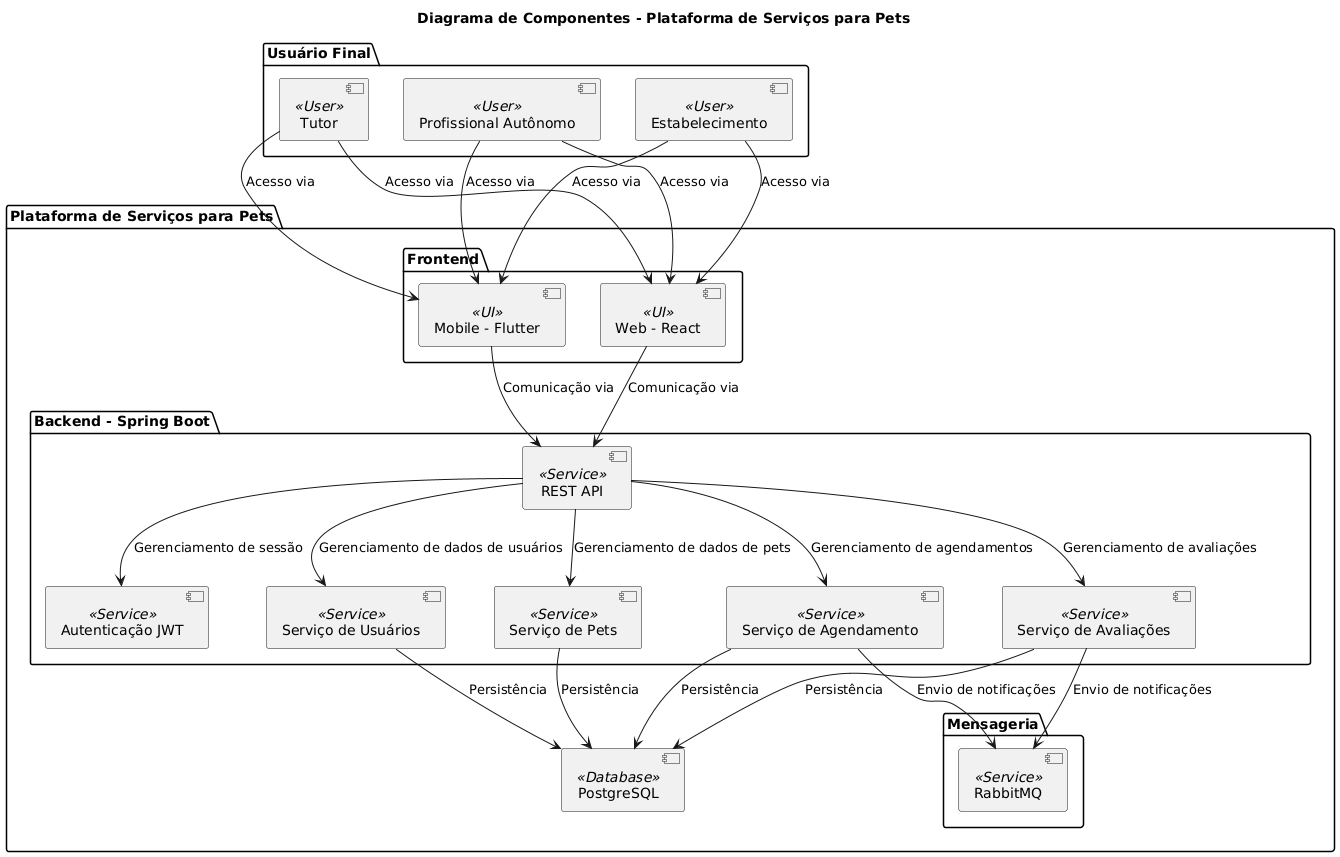

The diagram above was rendered by PlantUML. Its source (embedded in the PNG):
@startuml
title Diagrama de Componentes - Plataforma de Serviços para Pets

package "Plataforma de Serviços para Pets" {
    
    package "Frontend" {
        [Web - React] <<UI>>
        [Mobile - Flutter] <<UI>>
    }
    
    package "Backend - Spring Boot" {
        [REST API] <<Service>>
        [Autenticação JWT] <<Service>>
        [Serviço de Usuários] <<Service>>
        [Serviço de Pets] <<Service>>
        [Serviço de Agendamento] <<Service>>
        [Serviço de Avaliações] <<Service>>
    }

    [PostgreSQL] <<Database>>

    package "Mensageria" {
        [RabbitMQ] <<Service>>
    }
}

package "Usuário Final" {
    [Tutor] <<User>>
    [Profissional Autônomo] <<User>>
    [Estabelecimento] <<User>>
}

' Relacionamentos entre Frontend e Backend
[Web - React] --> [REST API] : Comunicação via
[Mobile - Flutter] --> [REST API] : Comunicação via

' Relacionamentos dos serviços do backend
[REST API] --> [Autenticação JWT] : Gerenciamento de sessão
[REST API] --> [Serviço de Usuários] : Gerenciamento de dados de usuários
[REST API] --> [Serviço de Pets] : Gerenciamento de dados de pets
[REST API] --> [Serviço de Agendamento] : Gerenciamento de agendamentos
[REST API] --> [Serviço de Avaliações] : Gerenciamento de avaliações

' Comunicação com Banco de Dados
[Serviço de Usuários] --> [PostgreSQL] : Persistência
[Serviço de Pets] --> [PostgreSQL] : Persistência
[Serviço de Agendamento] --> [PostgreSQL] : Persistência
[Serviço de Avaliações] --> [PostgreSQL] : Persistência

' Mensageria
[Serviço de Agendamento] --> [RabbitMQ] : Envio de notificações
[Serviço de Avaliações] --> [RabbitMQ] : Envio de notificações

' Relacionamento com Usuários
[Tutor] --> [Web - React] : Acesso via
[Tutor] --> [Mobile - Flutter] : Acesso via
[Profissional Autônomo] --> [Web - React] : Acesso via
[Profissional Autônomo] --> [Mobile - Flutter] : Acesso via
[Estabelecimento] --> [Web - React] : Acesso via
[Estabelecimento] --> [Mobile - Flutter] : Acesso via
@enduml